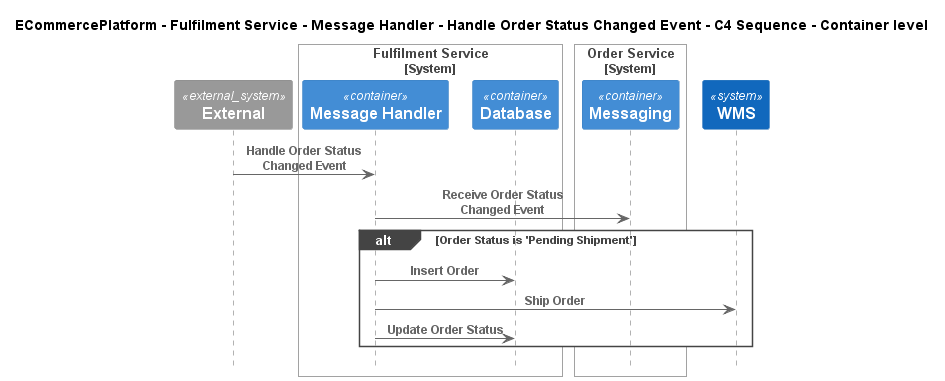

The diagram above was rendered by PlantUML. Its source (embedded in the PNG):
@startuml
!include ..\..\..\..\..\..\..\.c4s\C4_Sequence.puml

title ECommercePlatform - Fulfilment Service - Message Handler - Handle Order Status Changed Event - C4 Sequence - Container level

System_Ext(C4InterFlow.SoftwareSystems.ExternalSystem, "External", "")

System_Boundary(ECommercePlatform.SoftwareSystems.FulfilmentService, "Fulfilment Service")
    Container(ECommercePlatform.SoftwareSystems.FulfilmentService.Containers.MessageHandler, "Message Handler", "", "")
    Container(ECommercePlatform.SoftwareSystems.FulfilmentService.Containers.Database, "Database", "", "")
Boundary_End()

System_Boundary(ECommercePlatform.SoftwareSystems.OrderService, "Order Service")
    Container(ECommercePlatform.SoftwareSystems.OrderService.Containers.Messaging, "Messaging", "", "")
Boundary_End()
System(ECommercePlatform.SoftwareSystems.WMS, "WMS", "")

Rel(C4InterFlow.SoftwareSystems.ExternalSystem, ECommercePlatform.SoftwareSystems.FulfilmentService.Containers.MessageHandler, "Handle Order Status Changed Event")
Rel(ECommercePlatform.SoftwareSystems.FulfilmentService.Containers.MessageHandler, ECommercePlatform.SoftwareSystems.OrderService.Containers.Messaging, "Receive Order Status Changed Event")
alt Order Status is 'Pending Shipment'
Rel(ECommercePlatform.SoftwareSystems.FulfilmentService.Containers.MessageHandler, ECommercePlatform.SoftwareSystems.FulfilmentService.Containers.Database, "Insert Order")
Rel(ECommercePlatform.SoftwareSystems.FulfilmentService.Containers.MessageHandler, ECommercePlatform.SoftwareSystems.WMS, "Ship Order")
Rel(ECommercePlatform.SoftwareSystems.FulfilmentService.Containers.MessageHandler, ECommercePlatform.SoftwareSystems.FulfilmentService.Containers.Database, "Update Order Status")
end


@enduml